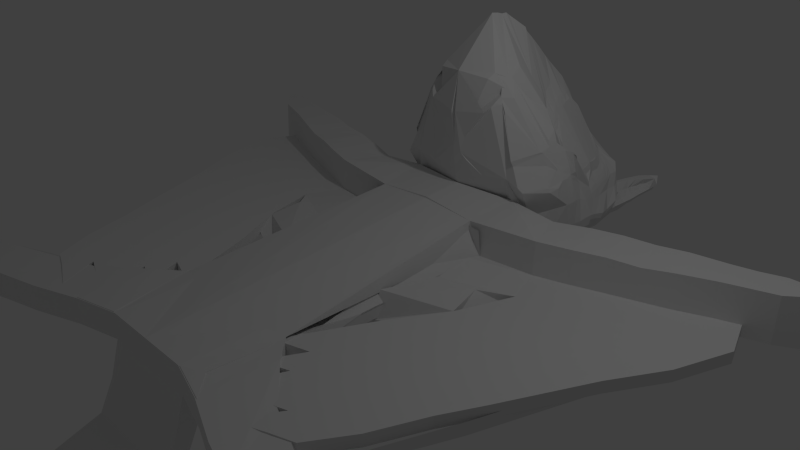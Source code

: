 # Source: SquirrelModel.blend  (saved by Blender 2.76.0; exported with 4.5.12 LTS)
import bpy
from mathutils import Matrix  # noqa: F401  (used for matrix-valued properties, if any)

bpy.ops.wm.read_factory_settings(use_empty=True)
scene = bpy.context.scene
scene.name = 'Scene'

# ---- collections
col_collection_1 = bpy.data.collections.new('Collection 1'); scene.collection.children.link(col_collection_1)

# ---- world
world_world = bpy.data.worlds.new('World'); scene.world = world_world
world_world.color = (0.05088, 0.05088, 0.05088)
world_world.use_sun_shadow = False
world_world.sun_shadow_jitter_overblur = 0.0
world_world.cycles.sampling_method = 'MANUAL'
world_world.cycles.sample_map_resolution = 256

# ---- cameras
cam_camera = bpy.data.cameras.new('Camera')
cam_camera.clip_end = 100.0
cam_camera.lens = 35.0
cam_camera.sensor_width = 32.0
cam_camera.sensor_height = 18.0
cam_camera.ortho_scale = 7.314
cam_camera.dof.focus_distance = 0.0
cam_camera.dof.aperture_fstop = 128.0

# ---- lights
light_lamp = bpy.data.lights.new('Lamp', 'POINT')
light_lamp.transmission_factor = 0.0
light_lamp.cutoff_distance = 30.0
light_lamp.energy = 100.0
light_lamp.shadow_buffer_clip_start = 1.001
light_lamp.shadow_soft_size = 0.1
light_lamp.shadow_maximum_resolution = 0.006
light_lamp.use_absolute_resolution = True
light_lamp.cycles.use_multiple_importance_sampling = False

# ---- meshes
me_plane = bpy.data.meshes.new('Plane')
me_plane.from_pydata([(0.0, 1.693, 0.01638), (0.9999, -0.9891, -0.01545), (0.8093, 1.682, 0.005857), (0.999, 1.008, -0.01116), (0.0, -1.0, 0.0), (0.0, 0.9984, 0.02851), (1.544, 1.778, 0.001489), (1.789, 1.09, -5.531e-05), (2.048, 1.915, 0.003137), (2.242, 1.231, -7.427e-08), (2.436, 2.0, 0.000466), (2.615, 1.365, -1.043e-08), (2.846, 2.065, 5.816e-08), (3.005, 1.492, 0.002774), (3.219, 2.189, -4.74e-08), (3.378, 1.625, -3.129e-08), (3.677, 2.272, -4.977e-08), (3.807, 1.809, -3.653e-08), (3.983, 2.344, -5.182e-08), (4.104, 1.914, -3.954e-08), (4.293, 2.45, -5.486e-08), (4.415, 2.02, -4.258e-08), (0.6984, -3.165, 6.182e-08), (0.0, -3.165, 6.182e-08), (0.9943, -2.058, -0.02114), (1.291, -2.357, -0.03282), (1.275, -3.324, 2.049e-05), (1.906, -2.849, -0.04664), (1.905, -3.57, 0.0005479), (2.537, -3.08, 5.942e-08), (2.446, -3.73, 7.797e-08), (3.045, -3.301, 6.572e-08), (3.005, -3.925, 8.355e-08), (3.529, -3.504, 7.152e-08), (3.501, -4.102, 8.861e-08), (3.928, -3.726, 7.785e-08), (3.679, -4.049, 8.709e-08), (4.298, -4.007, 8.588e-08), (3.947, -4.088, 8.819e-08), (4.792, 2.45, -5.486e-08), (4.657, 2.225, -4.842e-08), (3.133, -1.548, 1.566e-08), (3.833, 0.6132, 1.105e-08), (2.59, -3.039, 5.822e-08), (4.078, 1.72, -2.057e-08), (3.972, 1.071, -2.027e-09), (-1.006, -1.002, -0.01606), (0.994, -1.002, -0.01503), (-1.005, 1.008, -0.0123), (0.993, 1.007, -0.01139), (-1.006, -1.002, -0.01606), (0.994, -1.002, -0.01503), (-1.005, 1.008, -0.0123), (0.993, 1.007, -0.01139), (-1.006, -1.002, -0.01606), (0.994, -1.002, -0.01503), (-1.005, 1.008, -0.0123), (0.993, 1.007, -0.01139), (-1.006, -1.002, -0.01606), (0.994, -1.002, -0.01503), (-1.005, 1.008, -0.0123), (0.993, 1.007, -0.01139), (-1.006, -1.002, -0.01606), (0.994, -1.002, -0.01503), (-1.005, 1.008, -0.0123), (0.993, 1.007, -0.01139), (-1.006, -1.002, -0.01606), (0.994, -1.002, -0.01503), (-1.005, 1.008, -0.0123), (0.993, 1.007, -0.01139), (-1.006, -1.002, -0.01606), (0.994, -1.002, -0.01503), (-1.005, 1.008, -0.0123), (0.993, 1.007, -0.01139), (-1.006, -1.002, -0.01606), (0.994, -1.002, -0.01503), (-1.005, 1.008, -0.0123), (0.993, 1.007, -0.01139), (-1.006, -1.002, -0.01606), (0.994, -1.002, -0.01503), (-1.005, 1.008, -0.0123), (0.993, 1.007, -0.01139), (-1.006, -1.002, -0.01606), (0.994, -1.002, -0.01503), (-1.005, 1.008, -0.0123), (0.993, 1.007, -0.01139), (-1.006, -1.002, -0.01606), (0.994, -1.002, -0.01503), (-1.005, 1.008, -0.0123), (0.993, 1.007, -0.01139), (-1.006, -1.002, -0.01606), (0.994, -1.002, -0.01503), (-1.005, 1.008, -0.0123), (0.993, 1.007, -0.01139), (-1.006, -1.002, -0.01606), (0.994, -1.002, -0.01503), (-1.005, 1.008, -0.0123), (0.993, 1.007, -0.01139), (-1.006, -1.002, -0.01606), (0.994, -1.002, -0.01503), (-1.005, 1.008, -0.0123), (0.993, 1.007, -0.01139), (-1.006, -1.002, -0.01606), (0.994, -1.002, -0.01503), (-1.005, 1.008, -0.0123), (0.993, 1.007, -0.01139), (-1.006, -1.002, -0.01606), (0.994, -1.002, -0.01503), (-1.005, 1.008, -0.0123), (0.993, 1.007, -0.01139), (-1.006, -1.002, -0.01606), (0.994, -1.002, -0.01503), (-1.005, 1.008, -0.0123), (0.993, 1.007, -0.01139), (-1.006, -1.002, -0.01606), (0.994, -1.002, -0.01503), (-1.005, 1.008, -0.0123), (0.993, 1.007, -0.01139), (-1.006, -1.002, -0.01606), (0.994, -1.002, -0.01503), (-1.005, 1.008, -0.0123), (0.993, 1.007, -0.01139), (-1.006, -1.002, -0.01606), (0.994, -1.002, -0.01503), (-1.005, 1.008, -0.0123), (0.993, 1.007, -0.01139), (-1.006, -1.002, -0.01606), (0.994, -1.002, -0.01503), (-1.005, 1.008, -0.0123), (0.993, 1.007, -0.01139), (-1.006, -1.002, -0.01606), (0.994, -1.002, -0.01503), (-1.005, 1.008, -0.0123), (0.993, 1.007, -0.01139), (-1.006, -1.002, -0.01606), (0.994, -1.002, -0.01503), (-1.005, 1.008, -0.0123), (0.993, 1.007, -0.01139), (-1.006, -1.002, -0.01606), (0.994, -1.002, -0.01503), (-1.005, 1.008, -0.0123), (0.993, 1.007, -0.01139), (-1.006, -1.002, -0.01606), (0.994, -1.002, -0.01503), (-1.005, 1.008, -0.0123), (0.993, 1.007, -0.01139), (-1.006, -1.002, -0.01606), (0.994, -1.002, -0.01503), (-1.005, 1.008, -0.0123), (0.993, 1.007, -0.01139), (-1.006, -1.002, -0.01606), (0.994, -1.002, -0.01503), (-1.005, 1.008, -0.0123), (0.993, 1.007, -0.01139), (-1.006, -1.002, -0.01606), (0.994, -1.002, -0.01503), (-1.005, 1.008, -0.0123), (0.993, 1.007, -0.01139), (-1.006, -1.002, -0.01606), (0.994, -1.002, -0.01503), (-1.005, 1.008, -0.0123), (0.993, 1.007, -0.01139), (-1.006, -1.002, -0.01606), (0.994, -1.002, -0.01503), (-1.005, 1.008, -0.0123), (0.993, 1.007, -0.01139), (-1.006, -1.002, -0.01606), (0.994, -1.002, -0.01503), (-1.005, 1.008, -0.0123), (0.993, 1.007, -0.01139), (-1.006, -1.002, -0.01606), (0.994, -1.002, -0.01503), (-1.005, 1.008, -0.0123), (0.993, 1.007, -0.01139), (-1.006, -1.002, -0.01606), (0.994, -1.002, -0.01503), (-1.005, 1.008, -0.0123), (0.993, 1.007, -0.01139), (-1.006, -1.002, -0.01606), (0.994, -1.002, -0.01503), (-1.005, 1.008, -0.0123), (0.993, 1.007, -0.01139), (-1.006, -1.002, -0.01606), (0.994, -1.002, -0.01503), (-1.005, 1.008, -0.0123), (0.993, 1.007, -0.01139), (-1.006, -1.002, -0.01606), (0.994, -1.002, -0.01503), (-1.005, 1.008, -0.0123), (0.993, 1.007, -0.01139), (-1.006, -1.002, -0.01606), (0.994, -1.002, -0.01503), (-1.005, 1.008, -0.0123), (0.993, 1.007, -0.01139), (-1.006, -1.002, -0.01606), (0.994, -1.002, -0.01503), (-1.005, 1.008, -0.0123), (0.993, 1.007, -0.01139), (-1.006, -1.002, -0.01606), (0.994, -1.002, -0.01503), (-1.005, 1.008, -0.0123), (0.993, 1.007, -0.01139), (-1.006, -1.002, -0.01606), (0.994, -1.002, -0.01503), (-1.005, 1.008, -0.0123), (0.993, 1.007, -0.01139), (-1.006, -1.002, -0.01606), (0.994, -1.002, -0.01503), (-1.005, 1.008, -0.0123), (0.993, 1.007, -0.01139), (-1.006, -1.002, -0.01606), (0.994, -1.002, -0.01503), (-1.005, 1.008, -0.0123), (0.993, 1.007, -0.01139), (-1.006, -1.002, -0.01606), (0.994, -1.002, -0.01503), (-1.005, 1.008, -0.0123), (0.993, 1.007, -0.01139), (-1.006, -1.002, -0.01606), (0.994, -1.002, -0.01503), (-1.005, 1.008, -0.0123), (0.993, 1.007, -0.01139), (-1.006, -1.002, -0.01606), (0.994, -1.002, -0.01503), (-1.005, 1.008, -0.0123), (0.993, 1.007, -0.01139), (-1.006, -1.002, -0.01606), (0.994, -1.002, -0.01503), (-1.005, 1.008, -0.0123), (0.993, 1.007, -0.01139), (-1.006, -1.002, -0.01606), (0.994, -1.002, -0.01503), (-1.005, 1.008, -0.0123), (0.993, 1.007, -0.01139), (-1.006, -1.002, -0.01606), (0.994, -1.002, -0.01503), (-1.005, 1.008, -0.0123), (0.993, 1.007, -0.01139), (-1.006, -1.002, -0.01606), (0.994, -1.002, -0.01503), (-1.005, 1.008, -0.0123), (0.993, 1.007, -0.01139), (-1.006, -1.002, -0.01606), (0.6984, -3.154, 0.1661), (-1.005, 1.008, -0.01224), (0.9931, 1.007, -0.01135), (0.0, 1.717, 0.02742), (0.7873, 1.725, -0.0004541), (0.0, 1.538, 1.057), (0.953, 1.869, 0.0209), (0.0, 2.192, 2.748), (0.4573, 1.588, 1.635), (1.081, 1.996, -0.0002338), (0.4764, 1.895, 2.052), (1.212, 2.225, 0.02326), (0.5742, 2.016, 2.001), (1.307, 2.46, 0.04433), (1.076, 2.171, 1.284), (0.4515, 1.835, 2.058), (0.5121, 1.996, 2.058), (0.4202, 1.809, 2.114), (0.4356, 1.834, 2.088), (1.038, 2.328, 1.378), (1.341, 2.685, 0.03987), (1.17, 2.45, 1.105), (1.348, 2.913, 0.06097), (1.091, 2.962, 0.5155), (1.305, 3.096, 0.005049), (0.9991, 3.222, 0.4778), (1.28, 3.324, -0.05949), (0.9704, 3.404, 0.4606), (1.175, 3.58, -0.1223), (0.9008, 3.674, 0.5017), (1.171, 3.793, -0.05295), (0.7825, 3.794, 0.6289), (1.027, 3.965, 0.02548), (0.8155, 4.124, 0.02048), (0.6701, 3.809, 0.7501), (0.7053, 4.167, 0.01598), (0.4121, 3.772, 1.027), (0.4371, 4.169, -0.0003637), (0.3156, 3.707, 1.292), (0.2334, 4.161, 0.2417), (0.3374, 3.584, 1.429), (0.0, 4.151, 0.4507), (0.3791, 3.438, 1.478), (0.0, 3.514, 1.839), (0.0, 4.191, 0.006719), (1.108, 2.308, 1.224), (0.827, 2.808, 0.9485), (1.326, 2.574, 0.03923), (0.875, 2.753, 0.8486), (1.219, 2.613, 0.9954), (1.003, 2.783, 0.697), (1.345, 2.806, 0.05454), (0.0, 1.536, 1.102), (0.5236, 1.644, 1.712), (0.5769, 1.768, 1.831), (0.6845, 1.9, 1.822), (1.098, 2.161, 1.198), (1.17, 2.42, 1.094), (1.204, 2.701, 0.868), (1.073, 3.191, 0.3936), (1.035, 3.351, 0.3889), (1.0, 3.611, 0.3867), (0.8954, 3.704, 0.501), (0.856, 4.086, 0.01533), (1.206, 2.558, 1.048), (0.7788, 3.802, 0.6233), (1.107, 3.901, 0.007921), (0.6868, 3.812, 0.7254), (0.4031, 3.823, 0.9357), (0.2895, 3.796, 1.184), (0.2119, 3.766, 1.386), (0.1243, 3.662, 1.624), (0.8371, 3.763, 0.5634), (0.8216, 4.255, -0.001627), (0.852, 4.136, 0.01568), (0.8265, 4.288, 0.001366), (0.8731, 4.255, 0.003078), (0.8418, 4.383, 0.0005659), (0.9022, 4.341, 0.001497), (0.8418, 4.383, 0.0005659), (0.9022, 4.341, 0.001497), (0.8713, 4.49, 0.0008171), (0.9342, 4.45, 0.002137), (0.9077, 4.608, 0.0005464), (0.9997, 4.552, 0.002032), (0.9448, 4.722, 0.0003173), (1.084, 4.643, 0.001907), (0.9993, 4.795, 0.0002497), (1.138, 4.72, 0.001373), (1.06, 4.856, 0.0001934), (1.186, 4.79, 0.0008893), (1.152, 4.935, 0.0001011), (1.223, 4.816, -0.09177), (1.073, 4.726, -0.0945), (1.16, 4.713, -0.1587), (1.015, 4.621, -0.08776), (1.001, 4.581, -0.1175), (1.183, 4.819, -0.1394), (1.135, 2.27, 1.136), (0.9658, 4.5, -0.116), (1.14, 4.612, -0.1781), (1.117, 4.502, -0.1988), (0.9656, 4.41, -0.1136), (1.103, 4.403, -0.22), (0.9495, 4.288, -0.1104), (1.085, 4.31, -0.2381), (0.9252, 4.193, -0.1088), (1.063, 4.223, -0.253), (0.9448, 4.092, -0.1063), (1.06, 4.121, -0.2544), (0.9841, 4.008, -0.1001), (1.053, 3.999, -0.2551), (1.011, 3.961, -0.1), (1.059, 3.862, -0.2642), (1.107, 3.943, 0.01852), (1.067, 3.768, -0.2721), (1.156, 3.768, -0.1338), (0.9529, 3.987, -0.03428), (0.9674, 4.011, -0.07068), (0.9116, 4.081, -0.06647), (0.5438, 1.89, 1.966), (0.8098, 2.437, 1.582), (0.517, 1.966, 2.039), (0.5157, 2.19, 2.14), (0.0, 2.306, 2.731), (0.0, 2.39, 2.707), (0.5888, 2.941, 1.289), (0.0, 2.538, 2.665), (0.54, 2.991, 1.38), (0.0, 2.836, 2.47), (0.4885, 3.06, 1.441), (0.0, 3.059, 2.274), (0.4544, 3.144, 1.476), (0.0, 3.233, 2.112), (0.4353, 3.213, 1.484), (0.4219, 3.268, 1.489), (0.0, 3.377, 1.967), (0.6238, 2.88, 1.19), (0.7724, 2.831, 0.9971), (0.6605, 2.88, 1.119), (0.206, 4.181, 0.0004741), (0.5555, 3.776, 0.9527), (0.4855, 3.742, 1.076), (0.4449, 3.659, 1.267), (0.2905, 3.4, 1.583), (0.4109, 3.309, 1.494), (0.4193, 3.555, 1.368), (0.6022, 2.996, 1.264), (0.6523, 2.937, 1.147), (0.697, 2.903, 1.062), (0.7718, 2.907, 0.9594), (0.815, 2.893, 0.9023), (0.8634, 2.868, 0.8509), (0.9075, 2.886, 0.716), (0.9768, 2.989, 0.6204), (0.9841, 3.106, 0.5629), (0.9802, 3.212, 0.5829), (0.963, 3.325, 0.6191), (0.9455, 3.417, 0.6048), (0.9083, 3.544, 0.5954), (0.8656, 3.614, 0.6039), (0.82, 3.673, 0.6335), (0.7927, 3.701, 0.6622), (0.7409, 3.758, 0.7133), (0.6586, 3.777, 0.8197), (0.4365, 3.451, 1.412), (0.4846, 3.284, 1.391), (0.4779, 3.312, 1.397), (0.5232, 3.124, 1.377), (0.4965, 3.244, 1.384), (0.5108, 3.19, 1.38), (0.5416, 3.072, 1.356), (0.575, 3.024, 1.312), (1.718, 3.127, -2.545e-07), (0.4674, 2.861, 1.494), (0.7346, 2.865, 1.025), (0.9266, 2.762, 0.7652), (1.055, 3.116, 0.4701), (0.9912, 3.322, 0.5309), (0.9529, 3.554, 0.4561), (0.87, 3.712, 0.5306), (0.8254, 3.751, 0.585), (0.5319, 3.806, 0.8515), (0.431, 2.917, 1.54), (0.6124, 2.799, 1.174), (0.5378, 2.96, 1.382), (0.3805, 2.952, 1.602), (0.2975, 3.162, 1.656), (0.5337, 2.705, 1.646), (0.08416, 2.795, 2.477), (0.6555, 2.647, 1.445), (0.3848, 2.943, 1.599), (0.0, 3.907, 1.332), (0.0, 3.728, 1.632), (0.1635, 3.877, 1.239), (0.2537, 3.778, 1.286), (0.2009, 3.886, 1.165), (0.2226, 3.831, 1.227), (1.158, 3.129, 0.3096), (0.0, 4.031, 1.15), (1.233, 2.296, 0.8467), (0.8193, 3.841, 0.574), (1.09, 3.365, 0.2996), (0.8946, 3.82, 0.4891), (0.703, 3.797, 0.7204), (1.043, 3.691, 0.2889), (0.03061, 4.106, 0.9961), (0.4129, 3.885, 0.8712), (0.976, 3.783, 0.3914), (1.201, 2.249, 0.9079), (0.2623, 3.944, 0.9814), (1.27, 2.448, 0.7863), (1.228, 2.628, 0.6935), (1.21, 2.779, 0.5214), (0.7758, 3.811, 0.6269), (1.022, 3.665, 0.3416), (1.183, 2.747, 0.6004), (1.239, 2.608, 0.766), (0.8852, 3.755, 0.5013), (1.07, 3.38, 0.3296), (1.241, 2.449, 0.8936), (1.155, 2.188, 0.9953), (1.126, 3.134, 0.3511), (0.9408, 3.733, 0.4476), (1.193, 2.274, 0.9455), (1.223, 2.749, 0.5235), (0.5218, 4.112, 0.6297), (0.9578, 4.002, 0.4409), (0.8549, 3.99, 0.4996), (1.014, 3.812, 0.3161), (1.104, 3.39, 0.2581), (1.273, 2.285, 0.7444), (1.02, 3.943, 0.3221), (0.3258, 4.161, 0.6435), (0.7253, 3.991, 0.5884), (1.181, 3.129, 0.2687), (1.282, 2.465, 0.7168), (1.049, 3.708, 0.2563), (1.24, 2.608, 0.6364), (1.279, 2.379, 0.748), (0.0, 1.649, 0.4769), (0.7124, 1.841, 0.3532), (1.257, 2.054, 0.6306), (1.054, 1.735, 0.6549), (1.296, 2.18, 0.5294), (0.03141, 1.504, 1.574), (1.071, 2.029, 1.151), (0.5779, 1.786, 1.848), (0.571, 1.872, 1.923), (0.659, 1.753, 1.674), (0.0, 1.582, 2.104), (0.4034, 1.703, 2.051), (1.13, 2.106, 0.9584), (0.8803, 1.716, 0.9871), (0.5413, 1.684, 1.762), (0.2687, 1.554, 1.553), (0.6167, 1.751, 1.751), (1.23, 2.282, 0.8483), (0.4411, 1.647, 0.7312), (0.0, 1.588, 0.6262), (0.0, 1.568, 0.746), (0.2169, 1.565, 0.9139), (0.115, 1.546, 1.008), (0.169, 1.558, 1.229), (0.0, 1.547, 0.8933), (0.9962, 1.698, 0.7196), (0.4666, 1.669, 0.6656), (1.234, 2.04, 0.6891), (0.8004, 1.696, 0.7838), (1.287, 2.187, 0.669), (1.088, 2.068, 1.134), (0.8678, 1.683, 1.057), (0.8956, 1.734, 1.053), (1.146, 2.196, 1.033), (1.294, 2.836, 0.2956), (1.285, 2.709, 0.3538), (1.035, 3.976, 0.1326), (1.175, 2.172, 0.3149), (1.344, 2.48, 0.397), (1.001, 1.962, 0.2385), (1.216, 3.13, 0.1793), (1.069, 3.868, 0.127), (1.326, 2.58, 0.394), (1.141, 3.398, 0.1473), (1.066, 3.694, 0.1225), (1.316, 2.367, 0.3801), (0.9546, 4.032, 0.1509), (0.8029, 1.013, 0.4186), (0.864, 1.771, 0.4788), (0.0, 1.62, 0.5195), (0.0, 1.015, 0.4947), (1.787, 1.107, 0.4613), (1.546, 1.768, 0.4171), (2.239, 1.246, 0.4635), (2.048, 1.922, 0.4477), (2.613, 1.381, 0.4638), (2.434, 2.014, 0.4616), (3.003, 1.508, 0.4368), (2.844, 2.08, 0.4638), (3.375, 1.641, 0.4638), (3.216, 2.205, 0.4638), (3.805, 1.824, 0.4638), (3.674, 2.287, 0.4638), (4.102, 1.929, 0.4638), (3.98, 2.359, 0.4638), (4.412, 2.036, 0.4638), (4.291, 2.466, 0.4638), (4.655, 2.24, 0.4638), (4.789, 2.466, 0.4638), (1.091, 1.725, -0.2793), (0.0, 1.673, -0.1066), (1.543, 1.781, -0.1529), (1.006, 0.8353, -0.351), (1.791, 1.085, -0.1551), (2.048, 1.787, -0.1243), (2.243, 1.226, -0.1551), (2.437, 1.867, -0.1272), (2.617, 1.361, -0.1551), (2.847, 1.931, -0.1275), (3.006, 1.488, -0.1596), (3.22, 2.055, -0.1275), (3.379, 1.621, -0.1551), (3.678, 2.138, -0.1275), (3.808, 1.804, -0.1551), (3.984, 2.21, -0.1275), (4.105, 1.909, -0.1551), (4.295, 2.317, -0.1275), (4.416, 2.016, -0.1551), (4.658, 2.22, -0.1903), (4.793, 2.446, -0.1551), (0.0, 2.473, 2.708), (0.4591, 2.526, 1.926), (0.9982, -0.9941, -0.0155), (0.9959, 1.007, -0.0117), (1.788, 1.093, -0.1286), (2.24, 1.236, -0.1286), (2.613, 1.371, -0.1286), (3.003, 1.498, 0.09126), (3.376, 1.631, -0.1286), (3.805, 1.814, -0.1286), (4.102, 1.92, -0.1286), (1.462, 0.9951, -0.1334), (1.031, -2.044, -0.1107), (1.294, -2.349, -0.1553), (1.928, -2.803, -0.1304), (2.535, -3.074, -0.1286), (3.131, -1.542, -0.1286), (3.831, 0.619, -0.1286), (2.588, -3.033, -0.1286), (3.97, 1.077, -0.1286), (4.076, 1.726, -0.1286), (0.0, -1.0, -0.1941), (1.001, -1.0, -0.01626), (0.0, -3.165, -0.1941), (0.6984, -3.165, -0.1941), (1.057, -2.048, -0.1497), (1.308, -2.351, -0.2063), (0.9734, -3.031, -0.212), (1.275, -3.324, -0.1937), (1.905, -3.57, -0.1905), (1.946, -2.783, -0.1669), (2.446, -3.73, -0.1941), (2.537, -3.08, -0.1941), (3.005, -3.925, -0.1941), (3.045, -3.301, -0.1941), (3.501, -4.102, -0.1941), (3.529, -3.504, -0.1941), (3.679, -4.049, -0.1941), (3.928, -3.726, -0.1941), (3.947, -4.088, -0.1941), (4.298, -4.007, -0.1941), (0.0, -3.158, 0.1601), (0.6685, -3.158, 0.1601), (0.9777, -2.042, 0.1342), (1.285, -2.343, 0.1549), (0.7915, -0.1756, 0.1601), (0.0, -3.158, -0.03404), (1.245, -3.317, 0.1601), (1.889, -2.82, 0.1361), (1.875, -3.563, 0.16), (2.507, -3.073, 0.1601), (2.416, -3.723, 0.1601), (3.015, -3.294, 0.1601), (2.975, -3.918, 0.1601), (3.499, -3.497, 0.1601), (3.471, -4.096, 0.1601), (3.898, -3.719, 0.1601), (3.649, -4.042, 0.1601), (3.917, -4.081, 0.1601), (4.268, -4.0, 0.1601), (0.0, -0.9931, -0.03404), (-1.003, 1.004, -0.01681), (-1.006, -1.002, -0.01658), (0.9946, -1.002, -0.01573), (0.9911, 1.002, -0.01693), (0.9852, 0.9298, -0.1144), (0.7886, 1.711, -0.2078), (0.0, 1.696, -0.1722), (0.0, 1.015, -0.1879), (-0.9873, 0.9789, 0.3567), (0.7548, 1.002, 0.4211), (0.0, -1.874, 0.1866), (1.514, 1.745, -0.2646), (1.005, -2.038, 0.1341), (0.6965, 1.04, 0.426), (0.7797, 1.707, -0.4798), (0.0, 1.708, -0.4662), (0.0, 1.015, -0.4604), (1.275, -3.313, 0.1661), (0.9734, -3.02, 0.1661), (0.6646, -2.536, -0.3861), (0.0, -2.535, -0.3827), (3.881, 1.972, -0.1789), (1.323, 1.732, -0.3163), (1.956, 1.537, -0.1711), (3.548, 1.914, -0.1746), (2.762, 1.72, -0.1729), (3.133, 1.824, -0.1758), (4.18, 2.069, -0.1794), (2.362, 1.619, -0.1732), (0.8155, 4.047, -0.2641), (0.7053, 4.09, -0.2686), (0.4371, 4.092, -0.2849), (0.0, 4.115, -0.2778), (0.206, 4.105, -0.2841), (0.8155, 3.894, -0.4392), (0.7053, 3.937, -0.4437), (0.4371, 3.939, -0.46), (0.0, 3.961, -0.4529), (0.206, 3.951, -0.4592), (0.8155, 3.708, -0.5267), (0.7053, 3.751, -0.5312), (0.4371, 3.753, -0.5475), (0.0, 3.775, -0.5405), (0.206, 3.765, -0.5467), (0.8155, 3.555, -0.5924), (0.7053, 3.598, -0.5969), (0.4371, 3.6, -0.6132), (0.0, 3.622, -0.6061), (0.206, 3.612, -0.6124), (0.8155, 3.369, -0.6361), (0.7053, 3.412, -0.6406), (0.4371, 3.414, -0.657), (0.0, 3.436, -0.6499), (0.206, 3.426, -0.6561), (0.8155, 3.161, -0.658), (0.7053, 3.204, -0.6625), (0.4371, 3.206, -0.6789), (0.0, 3.228, -0.6718), (0.206, 3.218, -0.678), (0.8155, 2.866, -0.6361), (0.7053, 2.908, -0.6406), (0.4371, 2.91, -0.657), (0.0, 2.933, -0.6499), (0.206, 2.923, -0.6561), (0.8155, 2.606, -0.5595), (0.7053, 2.613, -0.564), (0.4371, 2.615, -0.5804), (0.0, 2.637, -0.5733), (0.206, 2.627, -0.5795), (0.8155, 2.329, -0.4173), (0.7053, 2.372, -0.4218), (0.4371, 2.374, -0.4381), (0.0, 2.397, -0.431), (0.206, 2.386, -0.4373), (0.8155, 2.209, -0.3151), (0.7053, 2.252, -0.3614), (0.4371, 2.254, -0.3777), (0.0, 2.276, -0.3706), (0.206, 2.266, -0.3769), (1.289, 3.105, -0.07584), (1.265, 3.298, -0.1404), (1.16, 3.555, -0.2032), (1.2, 3.105, -0.2141), (1.176, 3.298, -0.2787), (1.07, 3.555, -0.3415), (1.07, 3.174, -0.355), (1.043, 3.388, -0.3909), (1.012, 3.599, -0.4242), (1.008, 3.812, -0.3549), (0.9505, 3.243, -0.4586), (0.9553, 3.481, -0.4856), (0.9587, 3.66, -0.4933), (0.9485, 3.864, -0.4542), (1.292, 2.472, -0.0368), (1.326, 2.697, -0.04125), (1.334, 2.925, -0.02015), (1.311, 2.586, -0.0419), (1.33, 2.818, -0.02659), (1.278, 2.482, -0.1149), (1.312, 2.706, -0.1194), (1.32, 2.934, -0.09829), (1.297, 2.595, -0.12), (1.316, 2.827, -0.1047), (1.223, 2.509, -0.2033), (1.257, 2.734, -0.2077), (1.265, 2.961, -0.1866), (1.242, 2.623, -0.2084), (1.261, 2.855, -0.1931), (1.178, 2.533, -0.2759), (1.212, 2.758, -0.2804), (1.22, 2.986, -0.2593), (1.197, 2.647, -0.281), (1.216, 2.879, -0.2657), (1.12, 2.564, -0.3582), (1.154, 2.788, -0.3627), (1.161, 3.016, -0.3416), (1.139, 2.677, -0.3633), (1.158, 2.91, -0.348), (1.069, 2.588, -0.4307), (1.103, 2.813, -0.4352), (1.111, 3.04, -0.4141), (1.088, 2.702, -0.4358), (1.107, 2.934, -0.4205), (1.011, 2.588, -0.4898), (1.045, 2.812, -0.4943), (1.053, 3.062, -0.4732), (1.03, 2.701, -0.4949), (1.049, 2.934, -0.4796), (0.946, 2.588, -0.5626), (0.9799, 2.812, -0.5671), (0.9874, 3.08, -0.546), (0.9646, 2.701, -0.5677), (0.9835, 2.933, -0.5524), (0.8888, 2.588, -0.6043), (0.9226, 2.812, -0.6088), (0.9302, 3.102, -0.5877), (0.9073, 2.701, -0.6094), (0.9262, 2.934, -0.5941), (0.8155, 2.725, -0.5998), (0.7053, 3.047, -0.6509), (0.8216, 4.178, -0.2403), (0.8155, 3.029, -0.6483), (0.7053, 2.747, -0.5987), (0.8467, 4.309, -0.2163), (0.8719, 4.409, -0.198), (0.9034, 4.521, -0.1774), (0.9475, 4.615, -0.16), (1.011, 4.72, -0.1402), (1.074, 4.764, -0.1317), (1.137, 4.858, -0.1142), (1.001, 3.906, -0.3469), (1.0, 4.21, -0.208), (0.9945, 4.043, -0.3378), (1.02, 4.299, -0.1914), (1.001, 4.165, -0.3371), (1.049, 4.407, -0.1818), (1.005, 4.267, -0.3357), (1.046, 4.501, -0.1691), (1.027, 4.354, -0.3209), (1.033, 3.915, -0.176), (1.044, 4.447, -0.3027), (1.057, 4.596, -0.1664), (1.059, 4.546, -0.2816), (1.005, 4.003, -0.203), (1.081, 4.656, -0.2608), (1.002, 4.107, -0.2008), (1.101, 4.757, -0.2414), (1.147, 4.736, -0.1041), (1.125, 4.863, -0.2222), (0.9429, 3.96, -0.4412), (0.9429, 4.054, -0.4186), (0.9334, 4.159, -0.4347), (0.9386, 4.243, -0.4372), (0.9522, 4.349, -0.4091), (0.9522, 4.444, -0.3893), (0.9729, 4.529, -0.376), (0.9826, 4.686, -0.3478), (1.014, 4.781, -0.312), (1.041, 4.871, -0.2756), (1.27, 2.203, -0.04207), (1.256, 2.212, -0.1202), (1.201, 2.24, -0.2085), (1.156, 2.264, -0.2812), (1.097, 2.294, -0.3635), (1.046, 2.319, -0.436), (0.9887, 2.319, -0.4951), (0.9234, 2.318, -0.522), (0.8661, 2.319, -0.5051), (1.161, 2.081, -0.01848), (1.106, 2.108, -0.1068), (1.061, 2.133, -0.1795), (1.003, 2.163, -0.2618), (0.9462, 2.187, -0.3389), (0.6619, 1.985, -0.3237), (0.8809, 2.187, -0.349), (0.5516, 2.028, -0.37), (0.2834, 2.03, -0.3863), (0.0, 2.053, -0.3793), (0.05235, 2.043, -0.3855), (1.007, 1.857, -0.0271), (0.9523, 1.885, -0.1154), (0.9071, 1.909, -0.1881), (0.8489, 1.939, -0.2704), (0.7925, 1.964, -0.3476), (0.7272, 1.963, -0.3576), (0.4899, 1.879, -0.3334), (0.3796, 1.922, -0.3797), (0.1114, 1.924, -0.396), (0.0, 1.946, -0.3889), (0.0, 1.936, -0.3952), (0.8349, 1.751, -0.03674), (0.7803, 1.778, -0.1251), (0.7351, 1.803, -0.1977), (0.6769, 1.833, -0.28), (0.6205, 1.857, -0.3572), (0.5552, 1.857, -0.3673), (0.5006, 1.747, -0.2775), (0.3904, 1.79, -0.3238), (0.1222, 1.792, -0.3401), (0.0, 1.814, -0.3331), (0.0, 1.804, -0.3393), (0.8457, 1.619, 0.0191), (0.791, 1.646, -0.06922), (0.7459, 1.671, -0.1419), (0.6876, 1.701, -0.2242), (0.6312, 1.725, -0.3014), (0.5659, 1.725, -0.3114), (0.0, -3.207, -0.3336), (0.698, -3.207, -0.3336), (0.4486, -2.808, -0.5256), (0.0, -2.578, -0.5222), (0.0, -3.301, -0.6463), (0.6972, -3.301, -0.6463), (0.4478, -2.903, -0.8383), (0.0, -2.672, -0.8349), (0.0, -3.498, -1.051), (0.7041, -3.498, -1.051), (0.4547, -3.099, -1.243), (0.0, -2.869, -1.239), (0.0, -4.655, -1.446), (0.7081, -4.655, -1.446), (0.4587, -3.518, -1.638), (0.0, -3.287, -1.635), (0.0, -5.13, -1.867), (0.707, -5.13, -1.867), (0.4576, -4.695, -2.059), (0.0, -4.464, -2.055), (0.0, -6.099, -2.296), (0.8306, -6.099, -2.296), (0.5695, -5.483, -2.555), (0.0, -5.252, -2.55), (0.0, -6.323, -3.037), (0.6129, -6.553, -3.037), (0.5673, -5.708, -2.727), (0.0, -5.477, -2.723), (0.0, -6.846, -2.07), (0.8306, -6.846, -2.07), (0.0, -7.07, -3.129), (0.6129, -7.3, -3.129), (0.0, -7.691, -2.05), (1.086, -7.691, -2.05), (0.0, -8.052, -3.258), (0.8664, -8.282, -3.258), (0.0, -8.565, -1.363), (1.437, -8.565, -1.363), (0.0, -9.16, -3.351), (1.012, -8.995, -3.067), (0.0, -9.574, -1.433), (1.189, -9.574, -1.433), (0.0, -9.965, -2.738), (0.9825, -9.57, -2.454), (0.0, -9.9, -1.554), (0.8441, -9.9, -1.554), (0.0, -10.71, -2.102), (0.6396, -10.32, -1.818), (0.9825, -0.9823, -0.1865), (0.9801, 1.019, -0.1827), (1.772, 1.105, -0.1361), (2.224, 1.248, -0.1361), (2.598, 1.383, -0.1488), (2.988, 1.51, 0.05708), (3.36, 1.643, -0.1628), (3.79, 1.826, -0.1628), (4.086, 1.932, -0.1628), (2.444, 0.6636, 0.01825), (1.446, 1.007, -0.1409), (1.015, -2.033, -0.1355), (1.278, -2.337, -0.1801), (1.912, -2.792, -0.1552), (2.519, -3.063, -0.1534), (3.115, -1.531, -0.1871), (3.816, 0.6308, -0.1871), (1.991, 0.5226, 0.01819), (2.572, -3.021, -0.1245), (3.954, 1.089, -0.1871), (4.06, 1.738, -0.1871), (2.817, 0.7982, 0.01825), (3.207, 0.9252, 0.02102), (3.58, 1.058, 0.01825), (4.009, 1.242, 0.01825), (4.306, 1.347, 0.01825), (1.992, 0.5175, -0.1368), (2.445, 0.659, -0.1368), (2.818, 0.7936, -0.1368), (3.208, 0.9206, -0.1413), (3.581, 1.054, -0.1368), (4.01, 1.237, -0.1368), (4.307, 1.342, -0.1368), (2.197, -0.1325, -0.1114), (2.57, 0.002108, -0.1114), (1.744, -0.274, -0.1114), (3.761, 0.45, 0.04372), (4.058, 0.5554, 0.04372), (3.332, 0.2666, 0.04372), (2.959, 0.1336, 0.04649), (2.569, 0.006685, 0.04372), (2.196, -0.128, 0.04372), (1.743, -0.2689, 0.04366), (2.96, 0.1291, -0.1159), (3.333, 0.2621, -0.1114), (3.762, 0.4454, -0.1114), (4.059, 0.5508, -0.1114), (1.825, -0.8482, -0.08834), (2.199, -0.7135, -0.08834), (1.373, -0.9896, -0.08835), (3.39, -0.2656, 0.06675), (3.687, -0.1602, 0.06675), (2.96, -0.449, 0.06675), (2.588, -0.582, 0.06952), (2.198, -0.709, 0.06675), (1.824, -0.8436, 0.06675), (1.372, -0.9846, 0.06669), (2.589, -0.5866, -0.09283), (2.961, -0.4536, -0.08834), (3.391, -0.2702, -0.08834), (3.688, -0.1648, -0.08834), (1.33, -2.005, -0.05113), (1.703, -1.87, -0.05113), (0.8772, -2.146, -0.05114), (2.894, -1.422, 0.104), (3.191, -1.317, 0.104), (2.465, -1.605, 0.104), (2.092, -1.738, 0.1067), (1.702, -1.865, 0.104), (1.329, -2.0, 0.104), (0.876, -2.141, 0.1039), (2.093, -1.743, -0.05562), (2.466, -1.61, -0.05113), (2.895, -1.427, -0.05113), (3.192, -1.321, -0.05113), (1.103, -2.502, -0.03526), (1.476, -2.368, -0.03526), (2.667, -1.92, 0.1198), (2.964, -1.814, 0.1198), (2.238, -2.103, 0.1198), (1.865, -2.236, 0.1226), (1.475, -2.363, 0.1198), (1.102, -2.498, 0.1198), (1.866, -2.241, -0.03974), (2.239, -2.108, -0.03526), (2.668, -1.924, -0.03526), (2.965, -1.819, -0.03526), (2.419, -2.59, 0.1411), (2.716, -2.484, 0.1411), (1.99, -2.773, 0.1411), (1.617, -2.906, 0.1439), (1.227, -3.033, 0.1411), (1.228, -3.038, -0.01394), (1.618, -2.911, -0.01842), (1.991, -2.778, -0.01394), (2.42, -2.594, -0.01394), (2.717, -2.489, -0.01394), (2.128, -3.107, 0.1579), (2.425, -3.001, 0.1579), (1.699, -3.29, 0.1579), (1.7, -3.295, 0.002793), (2.129, -3.111, 0.002793), (2.426, -3.006, 0.002793), (0.999, 1.008, -0.01116), (1.789, 1.09, -5.531e-05), (1.006, 0.8353, -0.351), (1.791, 1.085, -0.1551), (1.046, 0.7192, 0.09342), (1.053, 0.5464, -0.2464), (1.147, 0.09696, 0.1039), (1.671, 0.1786, 0.115), (0.9907, -0.07582, -0.2359), (0.9113, -0.6285, 0.117), (0.918, -0.8013, -0.2228), (1.703, -0.552, -0.02689)], [(416, 302), (4, 594)], [(9, 11, 538, 536), (20, 18, 547, 549), (10, 8, 537, 539), (13, 15, 542, 540), (21, 40, 550, 548), (14, 12, 541, 543), (5, 3, 530, 533), (17, 19, 546, 544), (39, 20, 549, 551), (11, 9, 578, 579), (42, 45, 592, 590), (38, 37, 613, 612), (41, 42, 590, 589), (31, 29, 605, 607), (34, 36, 610, 608), (22, 26, 601, 597), (35, 33, 609, 611), (28, 30, 604, 602), (23, 22, 597, 596), (29, 27, 603, 605), (32, 34, 608, 606), (7, 9, 536, 534), (15, 13, 580, 581), (45, 44, 593, 592), (19, 17, 582, 583), (27, 29, 588, 587), (9, 7, 577, 578), (46, 47, 49, 48), (50, 51, 53, 52), (54, 55, 57, 56), (58, 59, 61, 60), (62, 63, 65, 64), (66, 67, 69, 68), (70, 71, 73, 72), (74, 75, 77, 76), (78, 79, 81, 80), (82, 83, 85, 84), (86, 87, 89, 88), (90, 91, 93, 92), (94, 95, 97, 96), (98, 99, 101, 100), (102, 103, 105, 104), (106, 107, 109, 108), (110, 111, 113, 112), (114, 115, 117, 116), (118, 119, 121, 120), (122, 123, 125, 124), (126, 127, 129, 128), (130, 131, 133, 132), (134, 135, 137, 136), (138, 139, 141, 140), (142, 143, 145, 144), (146, 147, 149, 148), (150, 151, 153, 152), (154, 155, 157, 156), (158, 159, 161, 160), (162, 163, 165, 164), (166, 167, 169, 168), (170, 171, 173, 172), (174, 175, 177, 176), (178, 179, 181, 180), (182, 183, 185, 184), (186, 187, 189, 188), (190, 191, 193, 192), (194, 195, 197, 196), (198, 199, 201, 200), (202, 203, 205, 204), (206, 207, 209, 208), (210, 211, 213, 212), (214, 215, 217, 216), (218, 219, 221, 220), (222, 223, 225, 224), (226, 227, 229, 228), (230, 231, 233, 232), (234, 235, 237, 236), (238, 239, 241, 240), (244, 245, 643, 642), (246, 247, 249, 484, 483), (2, 247, 246, 0), (295, 488, 493, 250), (296, 511, 508, 496, 515, 499), (297, 492, 489, 298), (298, 489, 513, 516, 464, 299), (253, 255, 259, 258), (251, 497, 498), (253, 258, 261), (251, 498, 494, 493), (259, 255, 257, 262), (341, 467, 463, 300), (307, 460, 459, 301), (301, 459, 465, 302), (302, 465, 462, 303), (303, 462, 458, 304), (304, 458, 466, 305), (315, 461, 446, 444), (308, 457, 447, 310), (310, 447, 450, 311), (311, 450, 453, 312), (312, 440, 438, 313), (313, 438, 436, 286, 314), (284, 282, 287), (282, 280, 383, 287), (262, 257, 288, 289), (289, 288, 264, 291), (291, 264, 292, 293, 419), (300, 463, 460, 307), (292, 266, 293), (264, 300, 307, 292), (308, 315, 444, 457), (272, 304, 305, 274, 424, 423), (270, 303, 304, 272, 422), (268, 302, 303, 270, 421), (266, 301, 302, 268, 420), (292, 307, 301, 266), (288, 341, 300, 264), (255, 298, 299, 257), (253, 297, 298, 255), (251, 296, 499, 497), (248, 505, 506, 488, 295), (274, 305, 315, 308), (283, 313, 314, 285), (281, 312, 313, 283), (279, 311, 312, 281), (277, 310, 311, 279, 425), (274, 308, 310, 277), (305, 466, 461, 315), (276, 306, 317, 316), (316, 317, 319, 318), (318, 319, 321, 320), (320, 321, 323, 322), (322, 323, 325, 324), (324, 325, 327, 326), (326, 327, 329, 328), (328, 329, 331, 330), (330, 331, 333, 332), (332, 333, 335, 334), (333, 331, 336, 801, 337), (336, 331, 338, 339), (331, 329, 338), (333, 337, 340, 335), (257, 299, 341, 288), (299, 464, 467, 341), (337, 801, 795, 343), (343, 795, 791, 344), (344, 791, 789, 346), (346, 789, 787, 348), (348, 787, 785, 350), (350, 785, 799, 352), (352, 799, 797, 354), (354, 797, 793, 356), (356, 793, 355, 357, 358), (358, 357, 309, 359), (309, 273, 359), (275, 309, 357, 360), (360, 357, 355, 361), (306, 275, 360, 317), (317, 360, 362, 319), (361, 355, 353, 362), (361, 362, 360), (319, 362, 349, 323), (349, 362, 353, 351), (323, 349, 347, 325), (325, 347, 345, 327), (327, 345, 342, 329), (329, 342, 339, 338), (259, 262, 364, 363), (363, 364, 366, 365), (365, 366, 368, 367), (365, 367, 250, 260), (259, 363, 365, 260, 261, 258), (368, 366, 574, 573), (370, 432, 434, 372), (372, 434, 429, 374), (374, 429, 430, 376), (376, 430, 377, 378, 379), (579, 578, 912, 913), (262, 289, 381, 364), (364, 381, 418, 382, 380, 427, 433), (314, 286, 387), (268, 399, 398, 420), (381, 289, 393, 392, 418), (285, 314, 387, 388), (378, 388, 387, 286, 379), (281, 283, 389, 386), (283, 285, 408, 389), (285, 388, 410, 408), (388, 378, 409, 410), (378, 377, 412, 409), (377, 375, 413, 412), (375, 373, 411, 413), (373, 371, 414, 411), (371, 369, 415, 414), (369, 380, 390, 415), (385, 386, 389, 408, 410, 409, 412, 413, 411, 414, 415, 390, 391, 392, 393, 394, 395, 396, 397, 398, 399, 400, 401, 402, 403, 404, 405, 406, 407, 384), (382, 391, 390, 380), (418, 392, 391, 382), (393, 289, 291, 394), (394, 291, 419, 395), (395, 419, 293, 396), (266, 397, 396, 293), (420, 398, 397, 266), (399, 268, 421, 400), (400, 421, 270, 401), (401, 270, 422, 402), (402, 422, 272, 403), (403, 272, 423, 404), (404, 423, 424, 405), (405, 424, 274, 406), (406, 274, 277, 407), (407, 277, 425, 384), (384, 425, 279, 385), (385, 279, 281, 386), (426, 417, 369), (428, 426, 369, 371), (417, 427, 380, 369), (432, 431, 417, 426), (430, 375, 377), (434, 432, 426, 428), (429, 434, 428, 371, 373), (431, 433, 427, 417), (430, 429, 373, 375), (436, 438, 437, 435), (435, 437, 449, 442), (438, 440, 312, 439, 437), (437, 439, 312, 453, 449), (450, 447, 477, 469), (443, 452, 474, 482), (457, 444, 470, 471), (442, 449, 284), (449, 453, 476, 282, 284), (456, 455, 481, 468), (445, 441, 478, 473), (451, 448, 480, 472), (447, 457, 471, 477), (453, 450, 469, 476), (454, 443, 482, 479), (455, 454, 479, 481), (446, 451, 472, 475), (441, 456, 468, 478), (448, 445, 473, 480), (444, 446, 475, 470), (466, 458, 448, 451), (460, 463, 454, 455), (465, 459, 456, 441), (462, 465, 441, 445), (463, 467, 443, 454), (461, 466, 451, 446), (467, 464, 452, 443), (458, 462, 445, 448), (459, 460, 455, 456), (469, 477, 278, 280), (471, 470, 306, 276), (473, 478, 523, 526), (477, 471, 276, 278), (479, 482, 521, 525), (475, 472, 524, 519), (480, 473, 526, 527), (482, 474, 528, 521), (468, 481, 518, 517), (472, 480, 527, 524), (476, 469, 280, 282), (481, 479, 525, 518), (478, 468, 517, 523), (470, 475, 519, 529, 306), (483, 484, 509, 501, 502), (485, 486, 522, 520), (474, 487, 485, 520, 528), (491, 490, 297, 253), (490, 492, 297), (494, 491, 253, 261, 260), (489, 492, 514, 513), (493, 488, 506, 296, 251), (493, 494, 260, 250), (497, 499, 490, 491), (499, 515, 514, 492, 490), (498, 497, 491, 494), (495, 496, 508, 510), (452, 500, 495, 510, 512, 474), (502, 501, 504, 503), (503, 504, 505, 507), (507, 505, 248), (506, 505, 504, 501, 509, 511, 296), (508, 511, 249, 252, 522, 486), (510, 508, 486, 485), (474, 512, 510, 485, 487), (511, 509, 484, 249), (513, 514, 496, 495), (464, 516, 513, 495, 500, 452), (514, 515, 496), (519, 524, 273, 309), (521, 528, 256, 290), (524, 527, 271, 273), (518, 525, 263, 294), (306, 529, 519, 309, 275), (528, 520, 254, 256), (526, 523, 267, 269), (525, 521, 290, 263), (527, 526, 269, 271), (517, 518, 294, 265), (523, 517, 265, 267), (520, 522, 252, 254), (533, 530, 638, 641), (531, 530, 534, 535), (535, 534, 536, 537), (537, 536, 538, 539), (539, 538, 540, 541), (541, 540, 542, 543), (543, 542, 544, 545), (545, 544, 546, 547), (547, 546, 548, 549), (549, 548, 550, 551), (19, 21, 548, 546), (6, 2, 531, 535), (16, 14, 543, 545), (3, 7, 534, 530), (15, 17, 544, 542), (12, 10, 539, 541), (11, 13, 540, 538), (8, 6, 535, 537), (40, 39, 551, 550), (18, 16, 545, 547), (2, 0, 644, 616), (562, 564, 939, 938), (552, 554, 645, 656, 648), (20, 39, 572, 569), (11, 9, 918, 930), (12, 14, 563, 561), (40, 21, 570, 571), (560, 562, 938, 937), (3, 0, 553, 555), (8, 10, 559, 557), (18, 20, 569, 567), (15, 13, 931, 932), (21, 19, 568, 570), (2, 6, 554, 552), (14, 16, 565, 563), (7, 3, 1012, 1013), (19, 17, 933, 934), (10, 12, 561, 559), (566, 568, 941, 940), (6, 8, 557, 554), (39, 40, 571, 572), (16, 18, 567, 565), (0, 2, 552, 648, 553), (576, 584, 577), (574, 366, 364, 433, 431), (573, 574, 431, 432, 370), (590, 592, 928, 925), (589, 590, 925, 924), (578, 577, 911, 912), (584, 576, 910, 919), (587, 588, 923, 922), (592, 593, 929, 928), (29, 43, 591, 588), (24, 25, 586, 585), (25, 27, 587, 586), (7, 3, 576, 577), (17, 15, 581, 582), (44, 19, 583, 593), (598, 595, 1, 646), (595, 597, 243, 1), (13, 11, 579, 580), (43, 41, 589, 591), (595, 594, 596, 597), (599, 598, 600, 601), (600, 598, 646, 652), (599, 601, 602, 603), (603, 602, 604, 605), (605, 604, 606, 607), (607, 606, 608, 609), (609, 608, 610, 611), (611, 610, 612, 613), (25, 24, 598, 599), (30, 32, 606, 604), (27, 25, 599, 603), (37, 35, 611, 613), (26, 28, 602, 601), (36, 38, 612, 610), (601, 600, 652, 651), (33, 31, 607, 609), (30, 28, 622, 624), (22, 23, 614, 615), (614, 618, 616, 617, 621, 623, 625, 627, 629, 632, 631, 630, 628, 626, 624, 622, 620, 615), (614, 619, 633, 618), (23, 596, 619, 614), (33, 35, 629, 627), (26, 22, 615, 620), (36, 34, 628, 630), (29, 31, 625, 623), (37, 38, 631, 632), (24, 25, 617, 616), (32, 30, 624, 626), (25, 27, 621, 617), (35, 37, 632, 629), (28, 26, 620, 622), (243, 651, 652, 646, 1), (38, 36, 630, 631), (597, 601, 651, 243), (31, 33, 627, 625), (34, 32, 626, 628), (27, 29, 623, 621), (596, 594, 633, 619), (635, 636, 637, 634), (245, 244, 634, 637), (242, 24, 636, 635), (24, 245, 637, 636), (244, 242, 635, 634), (641, 638, 597, 596), (531, 532, 640, 639), (530, 531, 639, 638), (245, 24, 618, 643), (616, 644, 614), (532, 647, 530, 616, 614), (531, 2, 616, 530), (650, 555, 648, 649), (530, 647, 532, 531), (639, 640, 649, 648), (638, 639, 648, 555), (597, 653, 863, 862), (555, 650, 654, 653), (638, 555, 653, 597), (648, 555, 553), (555, 648, 656, 645, 557, 657, 556), (556, 657, 662, 558), (645, 554, 557), (558, 662, 659, 560), (560, 659, 660, 562), (562, 660, 658, 564), (564, 658, 655, 566), (566, 655, 661, 568), (568, 661, 571, 570), (659, 662, 559, 561), (661, 655, 567, 569), (660, 659, 561, 563), (662, 657, 557, 559), (571, 661, 569, 572), (658, 660, 563, 565), (655, 658, 565, 567), (280, 278, 664, 665), (287, 383, 667, 666), (383, 280, 665, 667), (278, 276, 663, 664), (666, 667, 672, 671), (664, 663, 668, 669), (667, 665, 670, 672), (665, 664, 669, 670), (671, 672, 677, 676), (669, 668, 673, 674), (672, 670, 675, 677), (670, 669, 674, 675), (676, 677, 682, 681), (674, 673, 678, 679), (677, 675, 680, 682), (675, 674, 679, 680), (680, 679, 684, 685), (681, 682, 687, 686), (679, 678, 683, 684), (682, 680, 685, 687), (687, 685, 690, 692), (685, 684, 689, 690), (686, 687, 692, 691), (684, 683, 688, 689), (692, 690, 695, 697), (690, 689, 773, 694, 695), (691, 692, 697, 696), (689, 688, 775, 773), (697, 695, 700, 702), (695, 694, 776, 699, 700), (696, 697, 702, 701), (694, 693, 772, 776), (702, 700, 705, 707), (700, 699, 704, 705), (701, 702, 707, 706), (699, 698, 703, 704), (704, 703, 708, 709), (707, 705, 710, 712), (705, 704, 709, 710), (706, 707, 712, 711), (273, 271, 715, 359), (271, 269, 714, 715), (269, 267, 713, 714), (359, 715, 718, 358), (715, 714, 717, 718), (714, 713, 716, 717), (358, 718, 721, 722), (718, 717, 720, 721), (717, 716, 719, 720), (722, 721, 725, 726), (721, 720, 724, 725), (720, 719, 723, 724), (726, 725, 673, 668), (725, 724, 678, 673), (724, 723, 683, 678), (290, 256, 727, 730), (265, 294, 731, 729), (263, 290, 730, 728), (294, 263, 728, 731), (728, 730, 735, 733), (731, 728, 733, 736), (729, 731, 736, 734), (730, 727, 732, 735), (733, 735, 740, 738), (736, 733, 738, 741), (734, 736, 741, 739), (735, 732, 737, 740), (738, 740, 745, 743), (741, 738, 743, 746), (739, 741, 746, 744), (740, 737, 742, 745), (745, 742, 747, 750), (743, 745, 750, 748), (746, 743, 748, 751), (744, 746, 751, 749), (749, 751, 756, 754), (750, 747, 752, 755), (748, 750, 755, 753), (751, 748, 753, 756), (754, 756, 761, 759), (755, 752, 757, 760), (753, 755, 760, 758), (756, 753, 758, 761), (759, 761, 766, 764), (760, 757, 762, 765), (758, 760, 765, 763), (761, 758, 763, 766), (764, 766, 771, 769), (765, 762, 767, 770), (763, 765, 770, 768), (766, 763, 768, 771), (769, 771, 775, 688), (770, 767, 698, 772), (768, 770, 772, 693), (771, 768, 693, 775), (776, 772, 698, 699), (773, 775, 693, 694), (265, 729, 734, 739, 744, 749, 754, 759, 764, 769, 688, 683, 723, 719, 716, 713, 267), (663, 276, 316, 774), (774, 316, 318, 777), (777, 318, 322, 778), (778, 322, 324, 779), (779, 324, 326, 780), (780, 326, 328, 781), (781, 328, 330, 782), (782, 330, 332, 783), (358, 722, 784, 356), (356, 784, 786, 354), (354, 786, 788, 352), (352, 788, 790, 350), (350, 790, 792, 348), (348, 792, 794, 346), (346, 794, 796, 344), (344, 796, 798, 343), (343, 798, 800, 337), (337, 800, 802, 340), (722, 726, 803, 784), (784, 803, 804, 786), (786, 804, 805, 788), (788, 805, 806, 790), (790, 806, 807, 792), (792, 807, 808, 794), (794, 808, 809, 796), (796, 809, 810, 798), (798, 810, 811, 800), (800, 811, 812, 802), (799, 785, 349, 351), (789, 791, 342, 345), (797, 799, 351, 353), (787, 789, 345, 347), (795, 801, 336, 339), (793, 797, 353, 355), (785, 787, 347, 349), (791, 795, 339, 342), (732, 727, 813, 814), (747, 742, 816, 817), (698, 767, 821, 703), (767, 762, 820, 821), (752, 747, 817, 818), (742, 737, 815, 816), (727, 256, 254, 813), (762, 757, 819, 820), (737, 732, 814, 815), (757, 752, 818, 819), (814, 813, 822), (821, 820, 828, 708), (818, 817, 825, 826), (815, 814, 822, 823), (703, 821, 708), (819, 818, 826), (816, 815, 823, 824), (813, 254, 252, 822), (820, 819, 826, 828), (817, 816, 824, 825), (709, 708, 827, 829), (708, 828, 838, 827), (826, 825, 836, 837), (710, 709, 829, 830), (823, 822, 833, 834), (828, 826, 837, 838), (711, 712, 832, 831), (824, 823, 834, 835), (825, 824, 835, 836), (712, 710, 830, 832), (838, 837, 848, 849), (832, 830, 841, 843), (836, 835, 846, 847), (827, 838, 849, 839), (837, 836, 847, 848), (831, 832, 843, 842), (834, 833, 844, 845), (829, 827, 839, 840), (830, 829, 840, 841), (835, 834, 845, 846), (846, 845, 856, 857), (841, 840, 851, 852), (849, 848, 859, 860), (847, 846, 857, 858), (843, 841, 852, 854), (839, 849, 860, 850), (848, 847, 858, 859), (840, 839, 850, 851), (842, 843, 854, 853), (845, 844, 855, 856), (855, 639, 640, 853, 854, 852, 851, 850, 860, 859, 858, 857, 856), (862, 863, 867, 866), (596, 597, 862, 861), (653, 654, 864, 863), (866, 867, 871, 870), (863, 864, 868, 867), (861, 862, 866, 865), (869, 870, 874, 873), (867, 868, 872, 871), (865, 866, 870, 869), (873, 874, 878, 877), (870, 871, 875, 874), (871, 872, 876, 875), (877, 878, 882, 881), (874, 875, 879, 878), (875, 876, 880, 879), (882, 883, 887, 886), (878, 879, 883, 882), (879, 880, 884, 883), (885, 886, 887, 888), (883, 884, 888, 887), (882, 886, 892, 890), (889, 890, 894, 893), (881, 882, 890, 889), (886, 885, 891, 892), (896, 895, 899, 900), (890, 892, 896, 894), (892, 891, 895, 896), (898, 900, 904, 902), (893, 894, 898, 897), (894, 896, 900, 898), (904, 903, 907, 908), (900, 899, 903, 904), (897, 898, 902, 901), (905, 906, 908, 907), (901, 902, 906, 905), (902, 904, 908, 906), (17, 15, 932, 933), (932, 931, 948, 947), (937, 938, 952, 943), (941, 934, 946, 955), (933, 932, 947, 945), (935, 936, 942, 944), (918, 926, 951, 950), (577, 584, 919, 911), (588, 591, 927, 923), (580, 579, 913, 914), (585, 586, 921, 920), (593, 583, 917, 929), (581, 580, 914, 915), (582, 581, 915, 916), (591, 589, 924, 927), (575, 585, 920, 909), (583, 582, 916, 917), (576, 575, 909, 910), (586, 587, 922, 921), (601, 598, 600, 638, 597), (568, 19, 934, 941), (556, 558, 936, 935), (564, 566, 940, 939), (13, 11, 930, 931), (558, 560, 937, 936), (7, 556, 935, 926), (9, 7, 926, 918), (952, 953, 967, 966), (944, 942, 956, 958), (943, 952, 966, 957), (955, 946, 960, 969), (942, 943, 957, 956), (950, 951, 965, 964), (938, 939, 953, 952), (931, 930, 949, 948), (934, 933, 945, 946), (939, 940, 954, 953), (940, 941, 955, 954), (930, 918, 950, 949), (936, 937, 943, 942), (926, 935, 944, 951), (968, 969, 983, 982), (959, 961, 975, 973), (967, 968, 982, 981), (960, 959, 973, 974), (966, 967, 981, 980), (958, 956, 970, 972), (946, 945, 959, 960), (953, 954, 968, 967), (945, 947, 961, 959), (954, 955, 969, 968), (947, 948, 962, 961), (951, 944, 958, 965), (948, 949, 963, 962), (949, 950, 964, 963), (983, 974, 987, 995), (971, 980, 992, 985), (982, 983, 995, 994), (975, 976, 989, 988), (970, 971, 985, 984), (978, 979, 972, 970), (961, 962, 976, 975), (965, 958, 972, 979), (962, 963, 977, 976), (963, 964, 978, 977), (964, 965, 979, 978), (956, 957, 971, 970), (969, 960, 974, 983), (957, 966, 980, 971), (993, 994, 1004, 1003), (987, 986, 996, 997), (990, 991, 984, 985), (989, 990, 1000, 999), (992, 993, 1003, 1002), (976, 977, 990, 989), (974, 973, 986, 987), (980, 981, 993, 992), (977, 978, 991, 990), (978, 970, 984, 991), (973, 975, 988, 986), (981, 982, 994, 993), (999, 1000, 1001, 1002), (998, 1003, 1009, 1008), (998, 999, 1002, 1003), (1003, 1004, 1010, 1009), (990, 985, 1001, 1000), (995, 987, 997, 1005), (986, 988, 998, 996), (994, 995, 1005, 1004), (985, 992, 1002, 1001), (988, 989, 999, 998), (1006, 1008, 1009, 1010), (1007, 1006, 1010, 1011), (997, 996, 1006, 1007), (1005, 997, 1007, 1011), (1004, 1005, 1011, 1010), (996, 998, 1008, 1006), (1012, 1014, 1017, 1016), (3, 555, 1014, 1012), (556, 7, 1013, 1015), (555, 556, 1015, 1014), (935, 926, 1019, 944), (1014, 1015, 935, 1017), (1015, 1013, 926, 935), (1013, 1012, 1016, 926), (1018, 1020, 1022, 1021), (926, 1016, 1018, 1019), (1016, 1017, 1020, 1018), (1017, 935, 944, 1020), (951, 1021, 1022, 1023), (1020, 944, 1023, 1022), (944, 1019, 951, 1023), (1019, 1018, 1021, 951)])
me_plane.use_remesh_preserve_volume = False
me_plane.use_remesh_preserve_attributes = False
me_plane.use_mirror_vertex_groups = False
me_plane.update()

# ---- objects
ob_plane = bpy.data.objects.new('Plane', me_plane)
ob_lamp = bpy.data.objects.new('Lamp', light_lamp)
ob_camera = bpy.data.objects.new('Camera', cam_camera)

# ---- transforms, parenting, visibility, modifiers, constraints
ob_plane.location = (0.0, 0.0, 0.0)
ob_plane.lineart.crease_threshold = 0.0
_m = ob_plane.modifiers.new('Mirror', 'MIRROR')
_m.use_clip = True
ob_lamp.location = (4.076, 1.005, 5.904)
ob_lamp.rotation_euler = (0.6503, 0.05522, 1.866)
ob_lamp.lock_rotations_4d = False
ob_lamp.empty_display_type = 'ARROWS'
ob_lamp.color = (0.0, 0.0, 0.0, 0.0)
ob_lamp.lineart.crease_threshold = 0.0
ob_camera.location = (7.481, -6.508, 5.344)
ob_camera.rotation_euler = (1.109, 0.0, 0.8149)
ob_camera.lock_rotations_4d = False
ob_camera.empty_display_type = 'ARROWS'
ob_camera.color = (0.0, 0.0, 0.0, 0.0)
ob_camera.display_type = 'WIRE'
ob_camera.lineart.crease_threshold = 0.0

# ---- collection membership
col_collection_1.objects.link(ob_plane)
col_collection_1.objects.link(ob_lamp)
col_collection_1.objects.link(ob_camera)

# ---- scene / render settings (as saved in the file)
scene.camera = ob_camera
scene.frame_start = 1; scene.frame_end = 250; scene.frame_set(1)
scene.render.engine = 'BLENDER_EEVEE_NEXT'
scene.render.resolution_percentage = 50
scene.render.dither_intensity = 0.0
scene.cycles.use_denoising = False
scene.cycles.samples = 10
scene.cycles.sampling_pattern = 'TABULATED_SOBOL'
scene.cycles.light_sampling_threshold = 0.0
scene.cycles.use_adaptive_sampling = False
scene.cycles.use_light_tree = False
scene.cycles.blur_glossy = 0.0
scene.cycles.pixel_filter_type = 'GAUSSIAN'
scene.cycles.sample_clamp_indirect = 0.0
scene.view_settings.view_transform = 'Standard'
bpy.context.view_layer.update()
